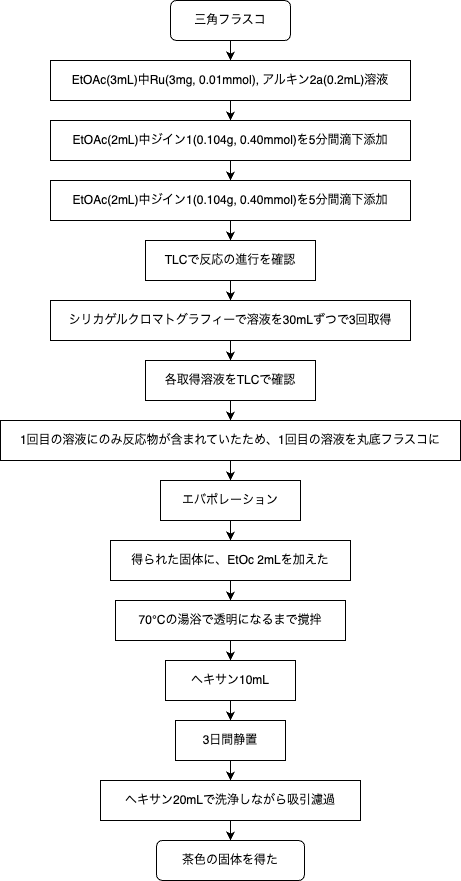

The diagram above was exported from draw.io. Its source (the exported page's mxGraphModel, read from the mxfile embedded in the PNG):
<mxGraphModel dx="1461" dy="928" grid="1" gridSize="10" guides="1" tooltips="1" connect="1" arrows="1" fold="1" page="1" pageScale="1" pageWidth="827" pageHeight="1169" math="0" shadow="0">
  <root>
    <mxCell id="WIyWlLk6GJQsqaUBKTNV-0" />
    <mxCell id="WIyWlLk6GJQsqaUBKTNV-1" parent="WIyWlLk6GJQsqaUBKTNV-0" />
    <mxCell id="yXMmpBXR5hyBj1gegQAW-22" style="edgeStyle=orthogonalEdgeStyle;rounded=0;orthogonalLoop=1;jettySize=auto;html=1;entryX=0.5;entryY=0;entryDx=0;entryDy=0;" edge="1" parent="WIyWlLk6GJQsqaUBKTNV-1" source="WIyWlLk6GJQsqaUBKTNV-3" target="yXMmpBXR5hyBj1gegQAW-0">
      <mxGeometry relative="1" as="geometry" />
    </mxCell>
    <mxCell id="WIyWlLk6GJQsqaUBKTNV-3" value="三角フラスコ" style="rounded=1;whiteSpace=wrap;html=1;fontSize=12;glass=0;strokeWidth=1;shadow=0;" parent="WIyWlLk6GJQsqaUBKTNV-1" vertex="1">
      <mxGeometry x="353" y="20" width="120" height="40" as="geometry" />
    </mxCell>
    <mxCell id="yXMmpBXR5hyBj1gegQAW-23" value="" style="edgeStyle=orthogonalEdgeStyle;rounded=0;orthogonalLoop=1;jettySize=auto;html=1;" edge="1" parent="WIyWlLk6GJQsqaUBKTNV-1" source="yXMmpBXR5hyBj1gegQAW-0" target="yXMmpBXR5hyBj1gegQAW-2">
      <mxGeometry relative="1" as="geometry" />
    </mxCell>
    <mxCell id="yXMmpBXR5hyBj1gegQAW-0" value="EtOAc(3mL)中Ru(3mg, 0.01mmol), アルキン2a(0.2mL)溶液" style="rounded=0;whiteSpace=wrap;html=1;" vertex="1" parent="WIyWlLk6GJQsqaUBKTNV-1">
      <mxGeometry x="233" y="80" width="360" height="40" as="geometry" />
    </mxCell>
    <mxCell id="yXMmpBXR5hyBj1gegQAW-1" style="edgeStyle=orthogonalEdgeStyle;rounded=0;orthogonalLoop=1;jettySize=auto;html=1;exitX=0.5;exitY=1;exitDx=0;exitDy=0;" edge="1" parent="WIyWlLk6GJQsqaUBKTNV-1" source="yXMmpBXR5hyBj1gegQAW-0" target="yXMmpBXR5hyBj1gegQAW-0">
      <mxGeometry relative="1" as="geometry" />
    </mxCell>
    <mxCell id="yXMmpBXR5hyBj1gegQAW-24" value="" style="edgeStyle=orthogonalEdgeStyle;rounded=0;orthogonalLoop=1;jettySize=auto;html=1;" edge="1" parent="WIyWlLk6GJQsqaUBKTNV-1" source="yXMmpBXR5hyBj1gegQAW-2" target="yXMmpBXR5hyBj1gegQAW-3">
      <mxGeometry relative="1" as="geometry" />
    </mxCell>
    <mxCell id="yXMmpBXR5hyBj1gegQAW-2" value="EtOAc(2mL)中ジイン1(0.104g, 0.40mmol)を5分間滴下添加" style="rounded=0;whiteSpace=wrap;html=1;" vertex="1" parent="WIyWlLk6GJQsqaUBKTNV-1">
      <mxGeometry x="233" y="140" width="360" height="40" as="geometry" />
    </mxCell>
    <mxCell id="yXMmpBXR5hyBj1gegQAW-25" value="" style="edgeStyle=orthogonalEdgeStyle;rounded=0;orthogonalLoop=1;jettySize=auto;html=1;" edge="1" parent="WIyWlLk6GJQsqaUBKTNV-1" source="yXMmpBXR5hyBj1gegQAW-3" target="yXMmpBXR5hyBj1gegQAW-4">
      <mxGeometry relative="1" as="geometry" />
    </mxCell>
    <mxCell id="yXMmpBXR5hyBj1gegQAW-3" value="EtOAc(2mL)中ジイン1(0.104g, 0.40mmol)を5分間滴下添加" style="rounded=0;whiteSpace=wrap;html=1;" vertex="1" parent="WIyWlLk6GJQsqaUBKTNV-1">
      <mxGeometry x="233" y="200" width="360" height="40" as="geometry" />
    </mxCell>
    <mxCell id="yXMmpBXR5hyBj1gegQAW-26" value="" style="edgeStyle=orthogonalEdgeStyle;rounded=0;orthogonalLoop=1;jettySize=auto;html=1;" edge="1" parent="WIyWlLk6GJQsqaUBKTNV-1" source="yXMmpBXR5hyBj1gegQAW-4" target="yXMmpBXR5hyBj1gegQAW-5">
      <mxGeometry relative="1" as="geometry" />
    </mxCell>
    <mxCell id="yXMmpBXR5hyBj1gegQAW-4" value="TLCで反応の進行を確認" style="rounded=0;whiteSpace=wrap;html=1;" vertex="1" parent="WIyWlLk6GJQsqaUBKTNV-1">
      <mxGeometry x="328" y="260" width="170" height="40" as="geometry" />
    </mxCell>
    <mxCell id="yXMmpBXR5hyBj1gegQAW-27" value="" style="edgeStyle=orthogonalEdgeStyle;rounded=0;orthogonalLoop=1;jettySize=auto;html=1;" edge="1" parent="WIyWlLk6GJQsqaUBKTNV-1" source="yXMmpBXR5hyBj1gegQAW-5" target="yXMmpBXR5hyBj1gegQAW-6">
      <mxGeometry relative="1" as="geometry" />
    </mxCell>
    <mxCell id="yXMmpBXR5hyBj1gegQAW-5" value="シリカゲルクロマトグラフィーで溶液を30mLずつで3回取得" style="rounded=0;whiteSpace=wrap;html=1;" vertex="1" parent="WIyWlLk6GJQsqaUBKTNV-1">
      <mxGeometry x="233" y="320" width="360" height="40" as="geometry" />
    </mxCell>
    <mxCell id="yXMmpBXR5hyBj1gegQAW-28" value="" style="edgeStyle=orthogonalEdgeStyle;rounded=0;orthogonalLoop=1;jettySize=auto;html=1;" edge="1" parent="WIyWlLk6GJQsqaUBKTNV-1" source="yXMmpBXR5hyBj1gegQAW-6" target="yXMmpBXR5hyBj1gegQAW-7">
      <mxGeometry relative="1" as="geometry" />
    </mxCell>
    <mxCell id="yXMmpBXR5hyBj1gegQAW-6" value="各取得溶液をTLCで確認" style="rounded=0;whiteSpace=wrap;html=1;" vertex="1" parent="WIyWlLk6GJQsqaUBKTNV-1">
      <mxGeometry x="328" y="380" width="170" height="40" as="geometry" />
    </mxCell>
    <mxCell id="yXMmpBXR5hyBj1gegQAW-31" value="" style="edgeStyle=orthogonalEdgeStyle;rounded=0;orthogonalLoop=1;jettySize=auto;html=1;" edge="1" parent="WIyWlLk6GJQsqaUBKTNV-1" source="yXMmpBXR5hyBj1gegQAW-7" target="yXMmpBXR5hyBj1gegQAW-8">
      <mxGeometry relative="1" as="geometry" />
    </mxCell>
    <mxCell id="yXMmpBXR5hyBj1gegQAW-7" value="1回目の溶液にのみ反応物が含まれていたため、1回目の溶液を丸底フラスコに" style="rounded=0;whiteSpace=wrap;html=1;" vertex="1" parent="WIyWlLk6GJQsqaUBKTNV-1">
      <mxGeometry x="183" y="440" width="460" height="40" as="geometry" />
    </mxCell>
    <mxCell id="yXMmpBXR5hyBj1gegQAW-33" value="" style="edgeStyle=orthogonalEdgeStyle;rounded=0;orthogonalLoop=1;jettySize=auto;html=1;" edge="1" parent="WIyWlLk6GJQsqaUBKTNV-1" source="yXMmpBXR5hyBj1gegQAW-8" target="yXMmpBXR5hyBj1gegQAW-14">
      <mxGeometry relative="1" as="geometry" />
    </mxCell>
    <mxCell id="yXMmpBXR5hyBj1gegQAW-8" value="エバポレーション" style="rounded=0;whiteSpace=wrap;html=1;" vertex="1" parent="WIyWlLk6GJQsqaUBKTNV-1">
      <mxGeometry x="343" y="500" width="140" height="40" as="geometry" />
    </mxCell>
    <mxCell id="yXMmpBXR5hyBj1gegQAW-34" value="" style="edgeStyle=orthogonalEdgeStyle;rounded=0;orthogonalLoop=1;jettySize=auto;html=1;" edge="1" parent="WIyWlLk6GJQsqaUBKTNV-1" source="yXMmpBXR5hyBj1gegQAW-14" target="yXMmpBXR5hyBj1gegQAW-15">
      <mxGeometry relative="1" as="geometry" />
    </mxCell>
    <mxCell id="yXMmpBXR5hyBj1gegQAW-14" value="得られた固体に、EtOc 2mLを加えた" style="rounded=0;whiteSpace=wrap;html=1;" vertex="1" parent="WIyWlLk6GJQsqaUBKTNV-1">
      <mxGeometry x="293" y="560" width="240" height="40" as="geometry" />
    </mxCell>
    <mxCell id="yXMmpBXR5hyBj1gegQAW-35" value="" style="edgeStyle=orthogonalEdgeStyle;rounded=0;orthogonalLoop=1;jettySize=auto;html=1;" edge="1" parent="WIyWlLk6GJQsqaUBKTNV-1" source="yXMmpBXR5hyBj1gegQAW-15" target="yXMmpBXR5hyBj1gegQAW-17">
      <mxGeometry relative="1" as="geometry" />
    </mxCell>
    <mxCell id="yXMmpBXR5hyBj1gegQAW-15" value="70℃の湯浴で透明になるまで撹拌" style="rounded=0;whiteSpace=wrap;html=1;" vertex="1" parent="WIyWlLk6GJQsqaUBKTNV-1">
      <mxGeometry x="298" y="620" width="230" height="40" as="geometry" />
    </mxCell>
    <mxCell id="yXMmpBXR5hyBj1gegQAW-36" value="" style="edgeStyle=orthogonalEdgeStyle;rounded=0;orthogonalLoop=1;jettySize=auto;html=1;" edge="1" parent="WIyWlLk6GJQsqaUBKTNV-1" source="yXMmpBXR5hyBj1gegQAW-17" target="yXMmpBXR5hyBj1gegQAW-20">
      <mxGeometry relative="1" as="geometry" />
    </mxCell>
    <mxCell id="yXMmpBXR5hyBj1gegQAW-17" value="ヘキサン10mL" style="rounded=0;whiteSpace=wrap;html=1;" vertex="1" parent="WIyWlLk6GJQsqaUBKTNV-1">
      <mxGeometry x="348" y="680" width="130" height="40" as="geometry" />
    </mxCell>
    <mxCell id="yXMmpBXR5hyBj1gegQAW-38" value="" style="edgeStyle=orthogonalEdgeStyle;rounded=0;orthogonalLoop=1;jettySize=auto;html=1;" edge="1" parent="WIyWlLk6GJQsqaUBKTNV-1" source="yXMmpBXR5hyBj1gegQAW-19" target="yXMmpBXR5hyBj1gegQAW-21">
      <mxGeometry relative="1" as="geometry" />
    </mxCell>
    <mxCell id="yXMmpBXR5hyBj1gegQAW-19" value="ヘキサン20mLで洗浄しながら吸引濾過" style="rounded=0;whiteSpace=wrap;html=1;" vertex="1" parent="WIyWlLk6GJQsqaUBKTNV-1">
      <mxGeometry x="283" y="800" width="260" height="40" as="geometry" />
    </mxCell>
    <mxCell id="yXMmpBXR5hyBj1gegQAW-37" value="" style="edgeStyle=orthogonalEdgeStyle;rounded=0;orthogonalLoop=1;jettySize=auto;html=1;" edge="1" parent="WIyWlLk6GJQsqaUBKTNV-1" source="yXMmpBXR5hyBj1gegQAW-20" target="yXMmpBXR5hyBj1gegQAW-19">
      <mxGeometry relative="1" as="geometry" />
    </mxCell>
    <mxCell id="yXMmpBXR5hyBj1gegQAW-20" value="3日間静置" style="rounded=0;whiteSpace=wrap;html=1;" vertex="1" parent="WIyWlLk6GJQsqaUBKTNV-1">
      <mxGeometry x="358" y="740" width="110" height="40" as="geometry" />
    </mxCell>
    <mxCell id="yXMmpBXR5hyBj1gegQAW-21" value="茶色の固体を得た" style="rounded=1;whiteSpace=wrap;html=1;" vertex="1" parent="WIyWlLk6GJQsqaUBKTNV-1">
      <mxGeometry x="339" y="860" width="148" height="40" as="geometry" />
    </mxCell>
  </root>
</mxGraphModel>